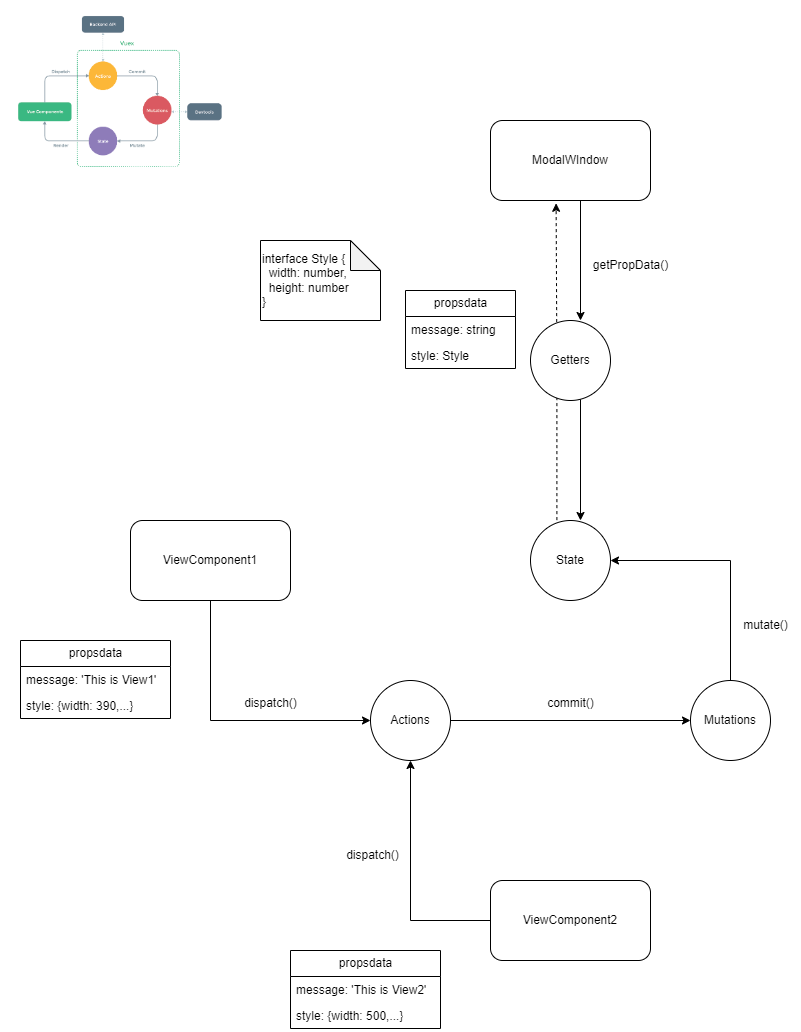

The diagram above was exported from draw.io. Its source (the exported page's mxGraphModel, read from the mxfile embedded in the PNG):
<mxGraphModel dx="2272" dy="952" grid="0" gridSize="10" guides="1" tooltips="1" connect="1" arrows="1" fold="1" page="1" pageScale="1" pageWidth="850" pageHeight="1100" math="0" shadow="0">
  <root>
    <mxCell id="0" />
    <mxCell id="1" parent="0" />
    <mxCell id="dxnm75F6Re3fI4lR15Vy-5" value="" style="shape=image;verticalLabelPosition=bottom;labelBackgroundColor=default;verticalAlign=top;aspect=fixed;imageAspect=0;image=https://shimablogs.com/wp-content/uploads/2020/04/vuex.png;" parent="1" vertex="1">
      <mxGeometry x="-850" width="241.56" height="190" as="geometry" />
    </mxCell>
    <mxCell id="dxnm75F6Re3fI4lR15Vy-11" style="edgeStyle=orthogonalEdgeStyle;rounded=0;orthogonalLoop=1;jettySize=auto;html=1;exitX=0.5;exitY=1;exitDx=0;exitDy=0;entryX=0;entryY=0.5;entryDx=0;entryDy=0;" parent="1" source="dxnm75F6Re3fI4lR15Vy-6" target="dxnm75F6Re3fI4lR15Vy-7" edge="1">
      <mxGeometry relative="1" as="geometry" />
    </mxCell>
    <mxCell id="dxnm75F6Re3fI4lR15Vy-6" value="ViewComponent1" style="rounded=1;whiteSpace=wrap;html=1;" parent="1" vertex="1">
      <mxGeometry x="-720" y="520" width="160" height="80" as="geometry" />
    </mxCell>
    <mxCell id="dxnm75F6Re3fI4lR15Vy-23" style="edgeStyle=orthogonalEdgeStyle;rounded=0;orthogonalLoop=1;jettySize=auto;html=1;exitX=1;exitY=0.5;exitDx=0;exitDy=0;entryX=0;entryY=0.5;entryDx=0;entryDy=0;" parent="1" source="dxnm75F6Re3fI4lR15Vy-7" target="dxnm75F6Re3fI4lR15Vy-9" edge="1">
      <mxGeometry relative="1" as="geometry" />
    </mxCell>
    <mxCell id="dxnm75F6Re3fI4lR15Vy-7" value="Actions" style="ellipse;whiteSpace=wrap;html=1;aspect=fixed;" parent="1" vertex="1">
      <mxGeometry x="-480" y="680" width="80" height="80" as="geometry" />
    </mxCell>
    <mxCell id="dxnm75F6Re3fI4lR15Vy-42" style="edgeStyle=orthogonalEdgeStyle;rounded=0;orthogonalLoop=1;jettySize=auto;html=1;entryX=0.41;entryY=1.035;entryDx=0;entryDy=0;entryPerimeter=0;exitX=0.33;exitY=-0.005;exitDx=0;exitDy=0;exitPerimeter=0;dashed=1;" parent="1" source="dxnm75F6Re3fI4lR15Vy-8" target="dxnm75F6Re3fI4lR15Vy-31" edge="1">
      <mxGeometry relative="1" as="geometry">
        <Array as="points" />
      </mxGeometry>
    </mxCell>
    <mxCell id="dxnm75F6Re3fI4lR15Vy-8" value="State" style="ellipse;whiteSpace=wrap;html=1;aspect=fixed;" parent="1" vertex="1">
      <mxGeometry x="-320" y="520" width="80" height="80" as="geometry" />
    </mxCell>
    <mxCell id="dxnm75F6Re3fI4lR15Vy-24" style="edgeStyle=orthogonalEdgeStyle;rounded=0;orthogonalLoop=1;jettySize=auto;html=1;exitX=0.5;exitY=0;exitDx=0;exitDy=0;entryX=1;entryY=0.5;entryDx=0;entryDy=0;" parent="1" source="dxnm75F6Re3fI4lR15Vy-9" target="dxnm75F6Re3fI4lR15Vy-8" edge="1">
      <mxGeometry relative="1" as="geometry" />
    </mxCell>
    <mxCell id="dxnm75F6Re3fI4lR15Vy-9" value="Mutations" style="ellipse;whiteSpace=wrap;html=1;aspect=fixed;" parent="1" vertex="1">
      <mxGeometry x="-160" y="680" width="80" height="80" as="geometry" />
    </mxCell>
    <mxCell id="dxnm75F6Re3fI4lR15Vy-33" style="edgeStyle=orthogonalEdgeStyle;rounded=0;orthogonalLoop=1;jettySize=auto;html=1;exitX=0.59;exitY=0.985;exitDx=0;exitDy=0;exitPerimeter=0;" parent="1" source="dxnm75F6Re3fI4lR15Vy-10" edge="1">
      <mxGeometry relative="1" as="geometry">
        <mxPoint x="-280" y="400" as="sourcePoint" />
        <mxPoint x="-270" y="520" as="targetPoint" />
        <Array as="points">
          <mxPoint x="-270" y="399" />
        </Array>
      </mxGeometry>
    </mxCell>
    <mxCell id="dxnm75F6Re3fI4lR15Vy-10" value="Getters" style="ellipse;whiteSpace=wrap;html=1;aspect=fixed;" parent="1" vertex="1">
      <mxGeometry x="-320" y="320" width="80" height="80" as="geometry" />
    </mxCell>
    <mxCell id="dxnm75F6Re3fI4lR15Vy-12" value="propsdata" style="swimlane;fontStyle=0;childLayout=stackLayout;horizontal=1;startSize=26;fillColor=none;horizontalStack=0;resizeParent=1;resizeParentMax=0;resizeLast=0;collapsible=1;marginBottom=0;html=1;" parent="1" vertex="1">
      <mxGeometry x="-830" y="640" width="150" height="78" as="geometry">
        <mxRectangle x="40" y="790" width="60" height="30" as="alternateBounds" />
      </mxGeometry>
    </mxCell>
    <mxCell id="dxnm75F6Re3fI4lR15Vy-13" value="message: 'This is View1'" style="text;strokeColor=none;fillColor=none;align=left;verticalAlign=top;spacingLeft=4;spacingRight=4;overflow=hidden;rotatable=0;points=[[0,0.5],[1,0.5]];portConstraint=eastwest;whiteSpace=wrap;html=1;" parent="dxnm75F6Re3fI4lR15Vy-12" vertex="1">
      <mxGeometry y="26" width="150" height="26" as="geometry" />
    </mxCell>
    <mxCell id="dxnm75F6Re3fI4lR15Vy-14" value="style: {width: 390,...}" style="text;strokeColor=none;fillColor=none;align=left;verticalAlign=top;spacingLeft=4;spacingRight=4;overflow=hidden;rotatable=0;points=[[0,0.5],[1,0.5]];portConstraint=eastwest;whiteSpace=wrap;html=1;" parent="dxnm75F6Re3fI4lR15Vy-12" vertex="1">
      <mxGeometry y="52" width="150" height="26" as="geometry" />
    </mxCell>
    <mxCell id="dxnm75F6Re3fI4lR15Vy-26" value="dispatch()" style="text;html=1;resizable=0;autosize=1;align=center;verticalAlign=middle;points=[];fillColor=none;strokeColor=none;rounded=0;" parent="1" vertex="1">
      <mxGeometry x="-620" y="688" width="80" height="30" as="geometry" />
    </mxCell>
    <mxCell id="dxnm75F6Re3fI4lR15Vy-29" value="commit()" style="text;html=1;resizable=0;autosize=1;align=center;verticalAlign=middle;points=[];fillColor=none;strokeColor=none;rounded=0;" parent="1" vertex="1">
      <mxGeometry x="-315" y="688" width="70" height="30" as="geometry" />
    </mxCell>
    <mxCell id="dxnm75F6Re3fI4lR15Vy-30" value="mutate()" style="text;html=1;resizable=0;autosize=1;align=center;verticalAlign=middle;points=[];fillColor=none;strokeColor=none;rounded=0;" parent="1" vertex="1">
      <mxGeometry x="-120" y="610" width="70" height="30" as="geometry" />
    </mxCell>
    <mxCell id="dxnm75F6Re3fI4lR15Vy-32" style="edgeStyle=orthogonalEdgeStyle;rounded=0;orthogonalLoop=1;jettySize=auto;html=1;exitX=0.5;exitY=1;exitDx=0;exitDy=0;" parent="1" source="dxnm75F6Re3fI4lR15Vy-31" edge="1">
      <mxGeometry relative="1" as="geometry">
        <mxPoint x="-270" y="320" as="targetPoint" />
        <Array as="points">
          <mxPoint x="-270" y="200" />
          <mxPoint x="-270" y="320" />
        </Array>
      </mxGeometry>
    </mxCell>
    <mxCell id="dxnm75F6Re3fI4lR15Vy-31" value="ModalWIndow" style="rounded=1;whiteSpace=wrap;html=1;" parent="1" vertex="1">
      <mxGeometry x="-360" y="120" width="160" height="80" as="geometry" />
    </mxCell>
    <mxCell id="dxnm75F6Re3fI4lR15Vy-43" value="getPropData()" style="text;html=1;resizable=0;autosize=1;align=center;verticalAlign=middle;points=[];fillColor=none;strokeColor=none;rounded=0;" parent="1" vertex="1">
      <mxGeometry x="-270" y="250" width="100" height="30" as="geometry" />
    </mxCell>
    <mxCell id="dxnm75F6Re3fI4lR15Vy-44" value="propsdata" style="swimlane;fontStyle=0;childLayout=stackLayout;horizontal=1;startSize=26;fillColor=none;horizontalStack=0;resizeParent=1;resizeParentMax=0;resizeLast=0;collapsible=1;marginBottom=0;html=1;" parent="1" vertex="1">
      <mxGeometry x="-445" y="290" width="110" height="78" as="geometry">
        <mxRectangle x="40" y="790" width="60" height="30" as="alternateBounds" />
      </mxGeometry>
    </mxCell>
    <mxCell id="dxnm75F6Re3fI4lR15Vy-45" value="message: string" style="text;strokeColor=none;fillColor=none;align=left;verticalAlign=top;spacingLeft=4;spacingRight=4;overflow=hidden;rotatable=0;points=[[0,0.5],[1,0.5]];portConstraint=eastwest;whiteSpace=wrap;html=1;" parent="dxnm75F6Re3fI4lR15Vy-44" vertex="1">
      <mxGeometry y="26" width="110" height="26" as="geometry" />
    </mxCell>
    <mxCell id="dxnm75F6Re3fI4lR15Vy-46" value="style: Style" style="text;strokeColor=none;fillColor=none;align=left;verticalAlign=top;spacingLeft=4;spacingRight=4;overflow=hidden;rotatable=0;points=[[0,0.5],[1,0.5]];portConstraint=eastwest;whiteSpace=wrap;html=1;" parent="dxnm75F6Re3fI4lR15Vy-44" vertex="1">
      <mxGeometry y="52" width="110" height="26" as="geometry" />
    </mxCell>
    <mxCell id="dxnm75F6Re3fI4lR15Vy-47" value="interface Style {&lt;br&gt;&lt;div&gt;&lt;span&gt;&amp;nbsp; width: number,&lt;/span&gt;&lt;/div&gt;&amp;nbsp; height: number&lt;br&gt;}" style="shape=note;whiteSpace=wrap;html=1;backgroundOutline=1;darkOpacity=0.05;align=left;" parent="1" vertex="1">
      <mxGeometry x="-590" y="240" width="120" height="80" as="geometry" />
    </mxCell>
    <mxCell id="dxnm75F6Re3fI4lR15Vy-52" style="edgeStyle=orthogonalEdgeStyle;rounded=0;orthogonalLoop=1;jettySize=auto;html=1;exitX=0;exitY=0.5;exitDx=0;exitDy=0;entryX=0.5;entryY=1;entryDx=0;entryDy=0;" parent="1" source="dxnm75F6Re3fI4lR15Vy-48" target="dxnm75F6Re3fI4lR15Vy-7" edge="1">
      <mxGeometry relative="1" as="geometry" />
    </mxCell>
    <mxCell id="dxnm75F6Re3fI4lR15Vy-48" value="ViewComponent2" style="rounded=1;whiteSpace=wrap;html=1;" parent="1" vertex="1">
      <mxGeometry x="-360" y="880" width="160" height="80" as="geometry" />
    </mxCell>
    <mxCell id="dxnm75F6Re3fI4lR15Vy-49" value="propsdata" style="swimlane;fontStyle=0;childLayout=stackLayout;horizontal=1;startSize=26;fillColor=none;horizontalStack=0;resizeParent=1;resizeParentMax=0;resizeLast=0;collapsible=1;marginBottom=0;html=1;" parent="1" vertex="1">
      <mxGeometry x="-560" y="950" width="150" height="78" as="geometry">
        <mxRectangle x="40" y="790" width="60" height="30" as="alternateBounds" />
      </mxGeometry>
    </mxCell>
    <mxCell id="dxnm75F6Re3fI4lR15Vy-50" value="message: 'This is View2'" style="text;strokeColor=none;fillColor=none;align=left;verticalAlign=top;spacingLeft=4;spacingRight=4;overflow=hidden;rotatable=0;points=[[0,0.5],[1,0.5]];portConstraint=eastwest;whiteSpace=wrap;html=1;" parent="dxnm75F6Re3fI4lR15Vy-49" vertex="1">
      <mxGeometry y="26" width="150" height="26" as="geometry" />
    </mxCell>
    <mxCell id="dxnm75F6Re3fI4lR15Vy-51" value="style: {width: 500,...}" style="text;strokeColor=none;fillColor=none;align=left;verticalAlign=top;spacingLeft=4;spacingRight=4;overflow=hidden;rotatable=0;points=[[0,0.5],[1,0.5]];portConstraint=eastwest;whiteSpace=wrap;html=1;" parent="dxnm75F6Re3fI4lR15Vy-49" vertex="1">
      <mxGeometry y="52" width="150" height="26" as="geometry" />
    </mxCell>
    <mxCell id="dxnm75F6Re3fI4lR15Vy-53" value="dispatch()" style="text;html=1;resizable=0;autosize=1;align=center;verticalAlign=middle;points=[];fillColor=none;strokeColor=none;rounded=0;" parent="1" vertex="1">
      <mxGeometry x="-518.44" y="840" width="80" height="30" as="geometry" />
    </mxCell>
  </root>
</mxGraphModel>